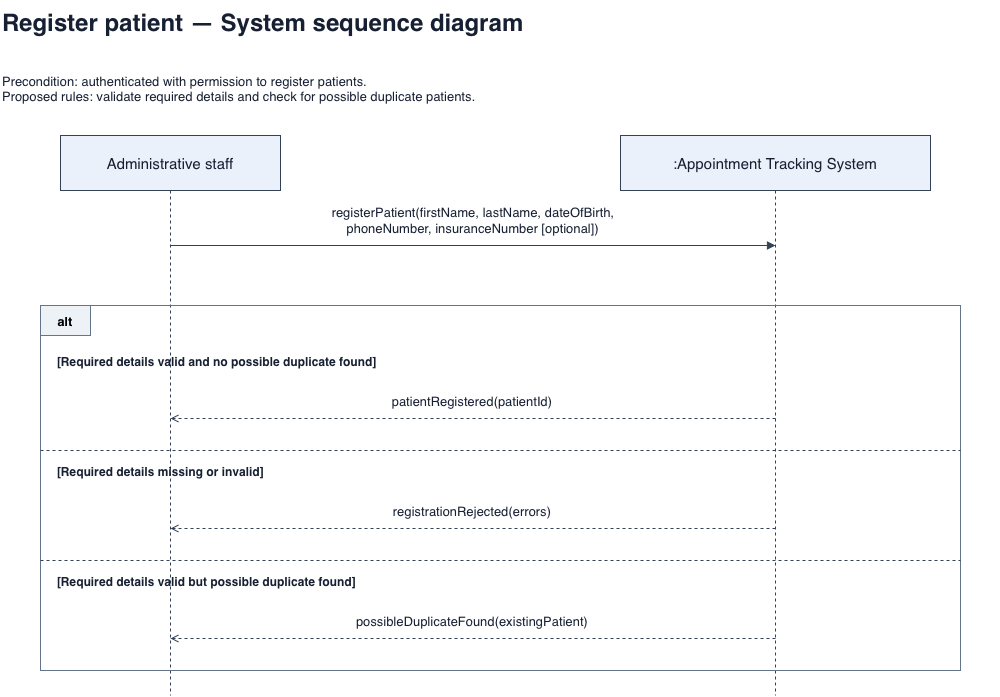

The diagram above was exported from draw.io. Its source (the exported page's mxGraphModel, read from the mxfile embedded in the PNG):
<mxGraphModel dx="1198" dy="830" grid="1" gridSize="10" guides="1" tooltips="1" connect="1" arrows="1" fold="1" page="1" pageScale="1" pageWidth="1100" pageHeight="1400" math="0" shadow="0">
  <root>
    <mxCell id="0" />
    <mxCell id="1" parent="0" />
    <mxCell id="18" edge="1" parent="1" style="edgeStyle=none;html=0;rounded=0;endArrow=none;endFill=1;strokeColor=#334155;fontColor=#172033;fontSize=13;labelBackgroundColor=#ffffff;verticalAlign=bottom;spacingBottom=7;dashed=1;" value="">
      <mxGeometry relative="1" as="geometry">
        <mxPoint x="825" y="215" as="sourcePoint" />
        <mxPoint x="825" y="720" as="targetPoint" />
      </mxGeometry>
    </mxCell>
    <mxCell id="17" edge="1" parent="1" style="edgeStyle=none;html=0;rounded=0;endArrow=none;endFill=1;strokeColor=#334155;fontColor=#172033;fontSize=13;labelBackgroundColor=#ffffff;verticalAlign=bottom;spacingBottom=7;dashed=1;" value="">
      <mxGeometry relative="1" as="geometry">
        <mxPoint x="220" y="215" as="sourcePoint" />
        <mxPoint x="220" y="720" as="targetPoint" />
      </mxGeometry>
    </mxCell>
    <mxCell id="2" parent="1" style="text;html=0;whiteSpace=wrap;overflow=hidden;align=left;verticalAlign=middle;fontColor=#172033;fontSize=13;fontSize=24;fontStyle=1;" value="Register patient — System sequence diagram" vertex="1">
      <mxGeometry height="45" width="1000" x="50" y="25" as="geometry" />
    </mxCell>
    <mxCell id="3" parent="1" style="text;html=0;whiteSpace=wrap;overflow=hidden;align=left;verticalAlign=middle;fontColor=#172033;fontSize=13;" value="Precondition: authenticated with permission to register patients.&#10;Proposed rules: validate required details and check for possible duplicate patients." vertex="1">
      <mxGeometry height="65" width="1000" x="50" y="80" as="geometry" />
    </mxCell>
    <mxCell id="4" parent="1" style="rounded=0;whiteSpace=wrap;html=0;fillColor=#eaf1fa;strokeColor=#334155;fontColor=#172033;fontSize=15;" value="Administrative staff" vertex="1">
      <mxGeometry height="55" width="220" x="110" y="160" as="geometry" />
    </mxCell>
    <mxCell id="5" parent="1" style="rounded=0;whiteSpace=wrap;html=0;fillColor=#eaf1fa;strokeColor=#334155;fontColor=#172033;fontSize=15;" value=":Appointment Tracking System" vertex="1">
      <mxGeometry height="55" width="310" x="670" y="160" as="geometry" />
    </mxCell>
    <mxCell id="6" edge="1" parent="1" style="edgeStyle=none;html=0;rounded=0;endArrow=block;endFill=1;strokeColor=#334155;fontColor=#172033;fontSize=13;labelBackgroundColor=#ffffff;verticalAlign=bottom;spacingBottom=7;" value="registerPatient(firstName, lastName, dateOfBirth,&#10;phoneNumber, insuranceNumber [optional])">
      <mxGeometry relative="1" as="geometry">
        <mxPoint x="220" y="270" as="sourcePoint" />
        <mxPoint x="825" y="270" as="targetPoint" />
      </mxGeometry>
    </mxCell>
    <mxCell id="7" parent="1" style="rounded=0;fillColor=none;strokeColor=#64748b;html=0;" value="" vertex="1">
      <mxGeometry height="365" width="920" x="90" y="330" as="geometry" />
    </mxCell>
    <mxCell id="8" parent="1" style="rounded=0;fillColor=#edf2f7;strokeColor=#64748b;html=0;fontStyle=1;fontSize=13;" value="alt" vertex="1">
      <mxGeometry height="30" width="50" x="90" y="330" as="geometry" />
    </mxCell>
    <mxCell id="9" parent="1" style="text;html=0;whiteSpace=wrap;overflow=hidden;align=left;verticalAlign=middle;fontColor=#172033;fontSize=13;fontStyle=1;fontSize=12;" value="[Required details valid and no possible duplicate found]" vertex="1">
      <mxGeometry height="32" width="890" x="105" y="370" as="geometry" />
    </mxCell>
    <mxCell id="10" edge="1" parent="1" style="edgeStyle=none;html=0;rounded=0;endArrow=open;endFill=1;strokeColor=#334155;fontColor=#172033;fontSize=13;labelBackgroundColor=#ffffff;verticalAlign=bottom;spacingBottom=7;dashed=1;" value="patientRegistered(patientId)">
      <mxGeometry relative="1" as="geometry">
        <mxPoint x="825" y="443" as="sourcePoint" />
        <mxPoint x="220" y="443" as="targetPoint" />
      </mxGeometry>
    </mxCell>
    <mxCell id="11" edge="1" parent="1" style="edgeStyle=none;html=0;rounded=0;endArrow=none;endFill=1;strokeColor=#334155;fontColor=#172033;fontSize=13;labelBackgroundColor=#ffffff;verticalAlign=bottom;spacingBottom=7;dashed=1;" value="">
      <mxGeometry relative="1" as="geometry">
        <mxPoint x="90" y="475" as="sourcePoint" />
        <mxPoint x="1010" y="475" as="targetPoint" />
      </mxGeometry>
    </mxCell>
    <mxCell id="12" parent="1" style="text;html=0;whiteSpace=wrap;overflow=hidden;align=left;verticalAlign=middle;fontColor=#172033;fontSize=13;fontStyle=1;fontSize=12;" value="[Required details missing or invalid]" vertex="1">
      <mxGeometry height="32" width="890" x="105" y="480" as="geometry" />
    </mxCell>
    <mxCell id="13" edge="1" parent="1" style="edgeStyle=none;html=0;rounded=0;endArrow=open;endFill=1;strokeColor=#334155;fontColor=#172033;fontSize=13;labelBackgroundColor=#ffffff;verticalAlign=bottom;spacingBottom=7;dashed=1;" value="registrationRejected(errors)">
      <mxGeometry relative="1" as="geometry">
        <mxPoint x="825" y="553" as="sourcePoint" />
        <mxPoint x="220" y="553" as="targetPoint" />
      </mxGeometry>
    </mxCell>
    <mxCell id="14" edge="1" parent="1" style="edgeStyle=none;html=0;rounded=0;endArrow=none;endFill=1;strokeColor=#334155;fontColor=#172033;fontSize=13;labelBackgroundColor=#ffffff;verticalAlign=bottom;spacingBottom=7;dashed=1;" value="">
      <mxGeometry relative="1" as="geometry">
        <mxPoint x="90" y="585" as="sourcePoint" />
        <mxPoint x="1010" y="585" as="targetPoint" />
      </mxGeometry>
    </mxCell>
    <mxCell id="15" parent="1" style="text;html=0;whiteSpace=wrap;overflow=hidden;align=left;verticalAlign=middle;fontColor=#172033;fontSize=13;fontStyle=1;fontSize=12;" value="[Required details valid but possible duplicate found]" vertex="1">
      <mxGeometry height="32" width="890" x="105" y="590" as="geometry" />
    </mxCell>
    <mxCell id="16" edge="1" parent="1" style="edgeStyle=none;html=0;rounded=0;endArrow=open;endFill=1;strokeColor=#334155;fontColor=#172033;fontSize=13;labelBackgroundColor=#ffffff;verticalAlign=bottom;spacingBottom=7;dashed=1;" value="possibleDuplicateFound(existingPatient)">
      <mxGeometry relative="1" as="geometry">
        <mxPoint x="825" y="663" as="sourcePoint" />
        <mxPoint x="220" y="663" as="targetPoint" />
      </mxGeometry>
    </mxCell>
  </root>
</mxGraphModel>